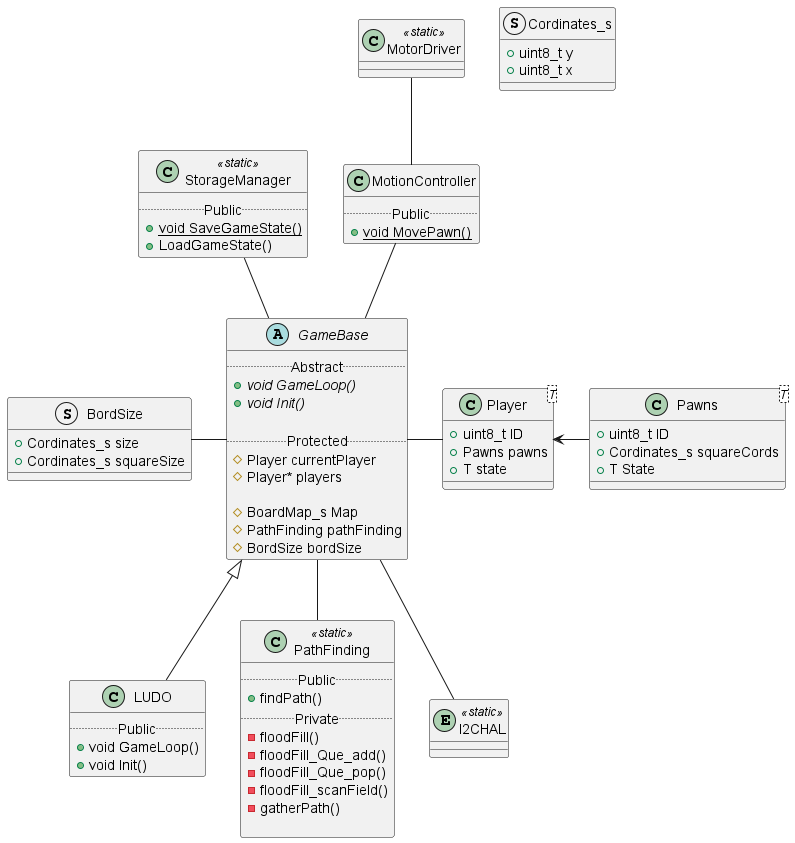

The diagram above was rendered by PlantUML. Its source (embedded in the PNG):
@startuml classDiagram
abstract GameBase {
    .. Abstract ..
    {abstract} + void GameLoop()
    {abstract} + void Init()

    .. Protected ..
    # Player currentPlayer
    # Player* players

    # BoardMap_s Map
    # PathFinding pathFinding
    # BordSize bordSize
}

class Player<T> {
    + uint8_t ID
    + Pawns pawns
    + T state
}

class Pawns<T> {
    + uint8_t ID
    + Cordinates_s squareCords
    + T State
}

struct Cordinates_s {
    + uint8_t y
    + uint8_t x
}

struct BordSize {
    + Cordinates_s size
    + Cordinates_s squareSize
}

class LUDO {
    .. Public ..
    + void GameLoop()
    + void Init()
}


class StorageManager <<static>> {
    .. Public ..
    {static} + void SaveGameState()
    + LoadGameState()
}


class MotionController {
    .. Public ..
    {static} + void MovePawn()
}

class MotorDriver <<static>> {

}

class PathFinding <<static>> {
    .. Public ..
    + findPath()
    .. Private ..
    - floodFill()
    - floodFill_Que_add()
    - floodFill_Que_pop()
    - floodFill_scanField()
    - gatherPath()

}


entity          I2CHAL <<static>>

BordSize -             GameBase
GameBase -             Player
Player <-              Pawns
GameBase <|--           LUDO
StorageManager --       GameBase
MotionController --     GameBase
MotorDriver --          MotionController
GameBase --             PathFinding
GameBase --             I2CHAL         
@enduml